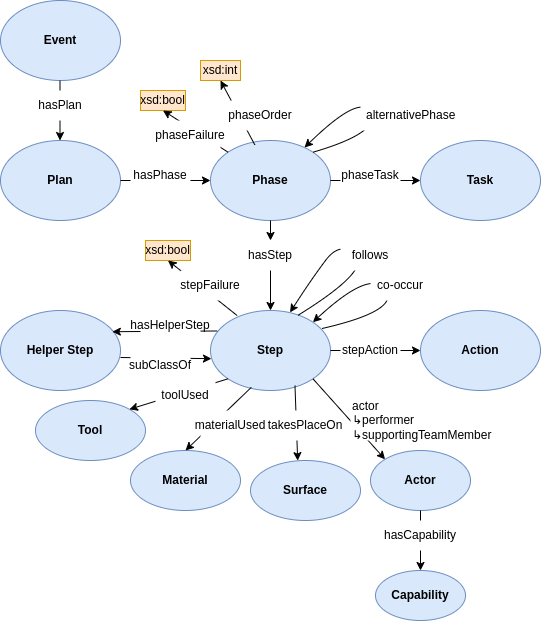

The diagram above was exported from draw.io. Its source (the exported page's mxGraphModel, read from the mxfile embedded in the PNG):
<mxGraphModel dx="1034" dy="490" grid="1" gridSize="10" guides="1" tooltips="1" connect="1" arrows="1" fold="1" page="1" pageScale="1" pageWidth="1169" pageHeight="827" math="0" shadow="0">
  <root>
    <mxCell id="0" />
    <mxCell id="1" parent="0" />
    <mxCell id="jsz4Gt2N4mnJNzHVa9vP-1" value="&lt;b&gt;Event&lt;/b&gt;" style="ellipse;whiteSpace=wrap;html=1;fillColor=#dae8fc;strokeColor=#6c8ebf;" parent="1" vertex="1">
      <mxGeometry x="80" y="90" width="120" height="80" as="geometry" />
    </mxCell>
    <mxCell id="jsz4Gt2N4mnJNzHVa9vP-2" value="&lt;b&gt;Plan&lt;/b&gt;" style="ellipse;whiteSpace=wrap;html=1;fillColor=#dae8fc;strokeColor=#6c8ebf;" parent="1" vertex="1">
      <mxGeometry x="80" y="230" width="120" height="80" as="geometry" />
    </mxCell>
    <mxCell id="jsz4Gt2N4mnJNzHVa9vP-3" value="&lt;b&gt;Phase&lt;/b&gt;" style="ellipse;whiteSpace=wrap;html=1;fillColor=#dae8fc;strokeColor=#6c8ebf;" parent="1" vertex="1">
      <mxGeometry x="290" y="230" width="120" height="80" as="geometry" />
    </mxCell>
    <mxCell id="jsz4Gt2N4mnJNzHVa9vP-4" value="&lt;b&gt;Step&lt;/b&gt;" style="ellipse;whiteSpace=wrap;html=1;fillColor=#dae8fc;strokeColor=#6c8ebf;" parent="1" vertex="1">
      <mxGeometry x="290" y="400" width="120" height="80" as="geometry" />
    </mxCell>
    <mxCell id="jsz4Gt2N4mnJNzHVa9vP-5" value="&lt;b&gt;Actor&lt;/b&gt;" style="ellipse;whiteSpace=wrap;html=1;fillColor=#dae8fc;strokeColor=#6c8ebf;" parent="1" vertex="1">
      <mxGeometry x="450" y="540" width="100" height="60" as="geometry" />
    </mxCell>
    <mxCell id="jsz4Gt2N4mnJNzHVa9vP-6" value="&lt;b&gt;Action&lt;/b&gt;" style="ellipse;whiteSpace=wrap;html=1;fillColor=#dae8fc;strokeColor=#6c8ebf;" parent="1" vertex="1">
      <mxGeometry x="500" y="400" width="120" height="80" as="geometry" />
    </mxCell>
    <mxCell id="jsz4Gt2N4mnJNzHVa9vP-7" value="&lt;b&gt;Task&lt;/b&gt;" style="ellipse;whiteSpace=wrap;html=1;fillColor=#dae8fc;strokeColor=#6c8ebf;" parent="1" vertex="1">
      <mxGeometry x="500" y="230" width="120" height="80" as="geometry" />
    </mxCell>
    <mxCell id="jsz4Gt2N4mnJNzHVa9vP-8" value="" style="endArrow=classic;html=1;rounded=0;entryX=0.5;entryY=0;entryDx=0;entryDy=0;exitX=0.5;exitY=1;exitDx=0;exitDy=0;" parent="1" edge="1">
      <mxGeometry width="50" height="50" relative="1" as="geometry">
        <mxPoint x="139.5" y="170" as="sourcePoint" />
        <mxPoint x="139.5" y="230" as="targetPoint" />
      </mxGeometry>
    </mxCell>
    <mxCell id="jsz4Gt2N4mnJNzHVa9vP-9" value="" style="endArrow=classic;html=1;rounded=0;entryX=0;entryY=0.5;entryDx=0;entryDy=0;exitX=1;exitY=0.5;exitDx=0;exitDy=0;" parent="1" source="jsz4Gt2N4mnJNzHVa9vP-2" target="jsz4Gt2N4mnJNzHVa9vP-3" edge="1">
      <mxGeometry width="50" height="50" relative="1" as="geometry">
        <mxPoint x="210" y="280" as="sourcePoint" />
        <mxPoint x="260" y="230" as="targetPoint" />
      </mxGeometry>
    </mxCell>
    <mxCell id="jsz4Gt2N4mnJNzHVa9vP-10" value="" style="endArrow=classic;html=1;rounded=0;entryX=0;entryY=0.5;entryDx=0;entryDy=0;exitX=1;exitY=0.5;exitDx=0;exitDy=0;" parent="1" source="jsz4Gt2N4mnJNzHVa9vP-3" target="jsz4Gt2N4mnJNzHVa9vP-7" edge="1">
      <mxGeometry width="50" height="50" relative="1" as="geometry">
        <mxPoint x="330" y="400" as="sourcePoint" />
        <mxPoint x="380" y="350" as="targetPoint" />
      </mxGeometry>
    </mxCell>
    <mxCell id="jsz4Gt2N4mnJNzHVa9vP-12" value="" style="endArrow=classic;html=1;rounded=0;exitX=0.5;exitY=1;exitDx=0;exitDy=0;entryX=0.5;entryY=0;entryDx=0;entryDy=0;" parent="1" source="jsz4Gt2N4mnJNzHVa9vP-34" target="jsz4Gt2N4mnJNzHVa9vP-4" edge="1">
      <mxGeometry width="50" height="50" relative="1" as="geometry">
        <mxPoint x="330" y="400" as="sourcePoint" />
        <mxPoint x="380" y="350" as="targetPoint" />
      </mxGeometry>
    </mxCell>
    <mxCell id="jsz4Gt2N4mnJNzHVa9vP-13" value="" style="endArrow=classic;html=1;rounded=0;exitX=1;exitY=0.5;exitDx=0;exitDy=0;entryX=0;entryY=0.5;entryDx=0;entryDy=0;" parent="1" source="jsz4Gt2N4mnJNzHVa9vP-4" target="jsz4Gt2N4mnJNzHVa9vP-6" edge="1">
      <mxGeometry width="50" height="50" relative="1" as="geometry">
        <mxPoint x="330" y="430" as="sourcePoint" />
        <mxPoint x="380" y="380" as="targetPoint" />
      </mxGeometry>
    </mxCell>
    <mxCell id="jsz4Gt2N4mnJNzHVa9vP-14" value="" style="endArrow=classic;html=1;rounded=0;exitX=1;exitY=1;exitDx=0;exitDy=0;entryX=0;entryY=0;entryDx=0;entryDy=0;" parent="1" source="jsz4Gt2N4mnJNzHVa9vP-4" target="jsz4Gt2N4mnJNzHVa9vP-5" edge="1">
      <mxGeometry width="50" height="50" relative="1" as="geometry">
        <mxPoint x="330" y="430" as="sourcePoint" />
        <mxPoint x="380" y="380" as="targetPoint" />
      </mxGeometry>
    </mxCell>
    <mxCell id="jsz4Gt2N4mnJNzHVa9vP-15" value="&lt;b&gt;Capability&lt;/b&gt;" style="ellipse;whiteSpace=wrap;html=1;fillColor=#dae8fc;strokeColor=#6c8ebf;" parent="1" vertex="1">
      <mxGeometry x="455" y="660" width="90" height="50" as="geometry" />
    </mxCell>
    <mxCell id="jsz4Gt2N4mnJNzHVa9vP-16" value="" style="endArrow=classic;html=1;rounded=0;exitX=0.5;exitY=1;exitDx=0;exitDy=0;entryX=0.5;entryY=0;entryDx=0;entryDy=0;" parent="1" source="jsz4Gt2N4mnJNzHVa9vP-5" target="jsz4Gt2N4mnJNzHVa9vP-15" edge="1">
      <mxGeometry width="50" height="50" relative="1" as="geometry">
        <mxPoint x="330" y="430" as="sourcePoint" />
        <mxPoint x="380" y="380" as="targetPoint" />
      </mxGeometry>
    </mxCell>
    <mxCell id="jsz4Gt2N4mnJNzHVa9vP-17" value="&lt;b&gt;Material&lt;/b&gt;" style="ellipse;whiteSpace=wrap;html=1;fillColor=#dae8fc;strokeColor=#6c8ebf;" parent="1" vertex="1">
      <mxGeometry x="210" y="540" width="110" height="60" as="geometry" />
    </mxCell>
    <mxCell id="jsz4Gt2N4mnJNzHVa9vP-20" value="&lt;b&gt;Tool&lt;/b&gt;" style="ellipse;whiteSpace=wrap;html=1;fillColor=#dae8fc;strokeColor=#6c8ebf;" parent="1" vertex="1">
      <mxGeometry x="115" y="490" width="110" height="60" as="geometry" />
    </mxCell>
    <mxCell id="jsz4Gt2N4mnJNzHVa9vP-21" value="" style="endArrow=classic;html=1;rounded=0;entryX=1;entryY=0;entryDx=0;entryDy=0;exitX=0;exitY=1;exitDx=0;exitDy=0;" parent="1" source="jsz4Gt2N4mnJNzHVa9vP-4" target="jsz4Gt2N4mnJNzHVa9vP-20" edge="1">
      <mxGeometry width="50" height="50" relative="1" as="geometry">
        <mxPoint x="290" y="440" as="sourcePoint" />
        <mxPoint x="380" y="380" as="targetPoint" />
      </mxGeometry>
    </mxCell>
    <mxCell id="jsz4Gt2N4mnJNzHVa9vP-22" value="" style="endArrow=classic;html=1;rounded=0;exitX=0.34;exitY=0.961;exitDx=0;exitDy=0;entryX=0.5;entryY=0;entryDx=0;entryDy=0;exitPerimeter=0;" parent="1" source="jsz4Gt2N4mnJNzHVa9vP-4" target="jsz4Gt2N4mnJNzHVa9vP-17" edge="1">
      <mxGeometry width="50" height="50" relative="1" as="geometry">
        <mxPoint x="330" y="430" as="sourcePoint" />
        <mxPoint x="380" y="380" as="targetPoint" />
      </mxGeometry>
    </mxCell>
    <mxCell id="jsz4Gt2N4mnJNzHVa9vP-23" value="&lt;b&gt;Helper Step&lt;/b&gt;" style="ellipse;whiteSpace=wrap;html=1;fillColor=#dae8fc;strokeColor=#6c8ebf;" parent="1" vertex="1">
      <mxGeometry x="80" y="400" width="120" height="80" as="geometry" />
    </mxCell>
    <mxCell id="jsz4Gt2N4mnJNzHVa9vP-26" value="hasPlan" style="text;html=1;align=center;verticalAlign=middle;whiteSpace=wrap;rounded=0;fillColor=default;" parent="1" vertex="1">
      <mxGeometry x="110" y="180" width="60" height="30" as="geometry" />
    </mxCell>
    <mxCell id="jsz4Gt2N4mnJNzHVa9vP-32" value="hasPhase" style="text;html=1;align=center;verticalAlign=middle;whiteSpace=wrap;rounded=0;fillColor=default;" parent="1" vertex="1">
      <mxGeometry x="210" y="250" width="60" height="30" as="geometry" />
    </mxCell>
    <mxCell id="jsz4Gt2N4mnJNzHVa9vP-33" value="phaseTask" style="text;html=1;align=center;verticalAlign=middle;whiteSpace=wrap;rounded=0;fillColor=default;" parent="1" vertex="1">
      <mxGeometry x="420" y="250" width="60" height="30" as="geometry" />
    </mxCell>
    <mxCell id="jsz4Gt2N4mnJNzHVa9vP-35" value="stepAction" style="text;html=1;align=center;verticalAlign=middle;whiteSpace=wrap;rounded=0;fillColor=default;" parent="1" vertex="1">
      <mxGeometry x="420" y="425" width="60" height="30" as="geometry" />
    </mxCell>
    <mxCell id="jsz4Gt2N4mnJNzHVa9vP-36" value="&lt;span style=&quot;background-color: initial;&quot;&gt;actor&lt;br&gt;↳performer&lt;br&gt;&lt;/span&gt;&lt;div&gt;&lt;span style=&quot;background-color: initial;&quot;&gt;↳&lt;/span&gt;&lt;span style=&quot;background-color: initial;&quot;&gt;supportingTeamMember&lt;/span&gt;&lt;/div&gt;" style="text;html=1;align=left;verticalAlign=middle;whiteSpace=wrap;rounded=0;fillColor=default;" parent="1" vertex="1">
      <mxGeometry x="430" y="490" width="130" height="40" as="geometry" />
    </mxCell>
    <mxCell id="jsz4Gt2N4mnJNzHVa9vP-37" value="toolUsed" style="text;html=1;align=center;verticalAlign=middle;whiteSpace=wrap;rounded=0;fillColor=default;" parent="1" vertex="1">
      <mxGeometry x="235" y="470" width="60" height="30" as="geometry" />
    </mxCell>
    <mxCell id="jsz4Gt2N4mnJNzHVa9vP-39" value="materialUsed" style="text;html=1;align=center;verticalAlign=middle;whiteSpace=wrap;rounded=0;fillColor=default;" parent="1" vertex="1">
      <mxGeometry x="280" y="500" width="60" height="30" as="geometry" />
    </mxCell>
    <mxCell id="jsz4Gt2N4mnJNzHVa9vP-40" value="hasCapability" style="text;html=1;align=center;verticalAlign=middle;whiteSpace=wrap;rounded=0;fillColor=default;" parent="1" vertex="1">
      <mxGeometry x="470" y="610" width="60" height="30" as="geometry" />
    </mxCell>
    <mxCell id="jsz4Gt2N4mnJNzHVa9vP-43" value="xsd:int" style="rounded=0;whiteSpace=wrap;html=1;fillColor=#ffe6cc;strokeColor=#d79b00;" parent="1" vertex="1">
      <mxGeometry x="280" y="150" width="40" height="20" as="geometry" />
    </mxCell>
    <mxCell id="jsz4Gt2N4mnJNzHVa9vP-44" value="" style="endArrow=classic;html=1;rounded=0;exitX=0.369;exitY=0.054;exitDx=0;exitDy=0;entryX=0.5;entryY=1;entryDx=0;entryDy=0;exitPerimeter=0;" parent="1" source="jsz4Gt2N4mnJNzHVa9vP-3" target="jsz4Gt2N4mnJNzHVa9vP-43" edge="1">
      <mxGeometry width="50" height="50" relative="1" as="geometry">
        <mxPoint x="400" y="240" as="sourcePoint" />
        <mxPoint x="408.9036674929348" y="230" as="targetPoint" />
      </mxGeometry>
    </mxCell>
    <mxCell id="jsz4Gt2N4mnJNzHVa9vP-48" value="phaseOrder" style="text;html=1;align=center;verticalAlign=middle;whiteSpace=wrap;rounded=0;fillColor=default;" parent="1" vertex="1">
      <mxGeometry x="310" y="190" width="60" height="30" as="geometry" />
    </mxCell>
    <mxCell id="btQwFEoor3OJoMojdbhq-5" value="&lt;b&gt;Surface&lt;/b&gt;" style="ellipse;whiteSpace=wrap;html=1;fillColor=#dae8fc;strokeColor=#6c8ebf;" parent="1" vertex="1">
      <mxGeometry x="330" y="550" width="110" height="60" as="geometry" />
    </mxCell>
    <mxCell id="btQwFEoor3OJoMojdbhq-6" value="" style="endArrow=classic;html=1;rounded=0;exitX=0.704;exitY=0.939;exitDx=0;exitDy=0;exitPerimeter=0;entryX=0.429;entryY=0.002;entryDx=0;entryDy=0;entryPerimeter=0;" parent="1" source="jsz4Gt2N4mnJNzHVa9vP-4" target="btQwFEoor3OJoMojdbhq-5" edge="1">
      <mxGeometry width="50" height="50" relative="1" as="geometry">
        <mxPoint x="560" y="420" as="sourcePoint" />
        <mxPoint x="610" y="370" as="targetPoint" />
      </mxGeometry>
    </mxCell>
    <mxCell id="btQwFEoor3OJoMojdbhq-7" value="t&lt;span style=&quot;background-color: initial;&quot;&gt;akesPlaceOn&lt;/span&gt;" style="text;html=1;align=center;verticalAlign=middle;whiteSpace=wrap;rounded=0;fillColor=default;" parent="1" vertex="1">
      <mxGeometry x="355" y="500" width="60" height="30" as="geometry" />
    </mxCell>
    <mxCell id="o5Td8Rmnmlz2DW6RLZcb-2" value="" style="curved=1;endArrow=classic;html=1;rounded=0;exitX=0.93;exitY=0.225;exitDx=0;exitDy=0;exitPerimeter=0;entryX=1;entryY=0;entryDx=0;entryDy=0;" parent="1" source="jsz4Gt2N4mnJNzHVa9vP-4" target="jsz4Gt2N4mnJNzHVa9vP-4" edge="1">
      <mxGeometry width="50" height="50" relative="1" as="geometry">
        <mxPoint x="412.42640687119297" y="429.99572875253784" as="sourcePoint" />
        <mxPoint x="390" y="390" as="targetPoint" />
        <Array as="points">
          <mxPoint x="480" y="400" />
          <mxPoint x="450" y="358.28" />
        </Array>
      </mxGeometry>
    </mxCell>
    <mxCell id="o5Td8Rmnmlz2DW6RLZcb-9" value="" style="endArrow=classic;html=1;rounded=0;exitX=0.056;exitY=0.256;exitDx=0;exitDy=0;exitPerimeter=0;entryX=0.932;entryY=0.265;entryDx=0;entryDy=0;entryPerimeter=0;" parent="1" source="jsz4Gt2N4mnJNzHVa9vP-4" edge="1">
      <mxGeometry width="50" height="50" relative="1" as="geometry">
        <mxPoint x="430" y="450" as="sourcePoint" />
        <mxPoint x="191.83999999999992" y="421.20000000000005" as="targetPoint" />
      </mxGeometry>
    </mxCell>
    <mxCell id="o5Td8Rmnmlz2DW6RLZcb-12" value="" style="endArrow=classic;html=1;rounded=0;entryX=0.008;entryY=0.602;entryDx=0;entryDy=0;entryPerimeter=0;" parent="1" target="jsz4Gt2N4mnJNzHVa9vP-4" edge="1">
      <mxGeometry width="50" height="50" relative="1" as="geometry">
        <mxPoint x="200" y="447" as="sourcePoint" />
        <mxPoint x="250" y="394" as="targetPoint" />
      </mxGeometry>
    </mxCell>
    <mxCell id="jsz4Gt2N4mnJNzHVa9vP-25" value="subClassOf" style="text;html=1;align=center;verticalAlign=middle;whiteSpace=wrap;rounded=0;fillColor=default;" parent="1" vertex="1">
      <mxGeometry x="210" y="440" width="60" height="30" as="geometry" />
    </mxCell>
    <mxCell id="o5Td8Rmnmlz2DW6RLZcb-14" value="hasHelperStep" style="text;html=1;align=center;verticalAlign=middle;whiteSpace=wrap;rounded=0;fillColor=default;" parent="1" vertex="1">
      <mxGeometry x="220" y="400" width="60" height="30" as="geometry" />
    </mxCell>
    <mxCell id="o5Td8Rmnmlz2DW6RLZcb-16" value="" style="curved=1;endArrow=classic;html=1;rounded=0;exitX=1;exitY=0;exitDx=0;exitDy=0;" parent="1" source="jsz4Gt2N4mnJNzHVa9vP-3" target="jsz4Gt2N4mnJNzHVa9vP-3" edge="1">
      <mxGeometry width="50" height="50" relative="1" as="geometry">
        <mxPoint x="402.20000000000005" y="250" as="sourcePoint" />
        <mxPoint x="380" y="237.75999999999996" as="targetPoint" />
        <Array as="points">
          <mxPoint x="460" y="222" />
          <mxPoint x="440" y="182.48" />
        </Array>
      </mxGeometry>
    </mxCell>
    <mxCell id="o5Td8Rmnmlz2DW6RLZcb-18" value="co-occur" style="text;html=1;align=center;verticalAlign=middle;whiteSpace=wrap;rounded=0;fillColor=default;" parent="1" vertex="1">
      <mxGeometry x="450" y="360" width="60" height="30" as="geometry" />
    </mxCell>
    <mxCell id="o5Td8Rmnmlz2DW6RLZcb-3" value="alternativePhase" style="text;strokeColor=none;fillColor=default;align=left;verticalAlign=middle;spacingLeft=4;spacingRight=4;overflow=hidden;points=[[0,0.5],[1,0.5]];portConstraint=eastwest;rotatable=0;whiteSpace=wrap;html=1;" parent="1" vertex="1">
      <mxGeometry x="440" y="190" width="100" height="30" as="geometry" />
    </mxCell>
    <mxCell id="o5Td8Rmnmlz2DW6RLZcb-24" value="xsd:bool" style="rounded=0;whiteSpace=wrap;html=1;fillColor=#ffe6cc;strokeColor=#d79b00;" parent="1" vertex="1">
      <mxGeometry x="220" y="180" width="45" height="20" as="geometry" />
    </mxCell>
    <mxCell id="o5Td8Rmnmlz2DW6RLZcb-26" value="" style="endArrow=classic;html=1;rounded=0;exitX=0;exitY=0;exitDx=0;exitDy=0;entryX=0.5;entryY=1;entryDx=0;entryDy=0;" parent="1" source="jsz4Gt2N4mnJNzHVa9vP-3" target="o5Td8Rmnmlz2DW6RLZcb-24" edge="1">
      <mxGeometry width="50" height="50" relative="1" as="geometry">
        <mxPoint x="360" y="360" as="sourcePoint" />
        <mxPoint x="240" y="210" as="targetPoint" />
      </mxGeometry>
    </mxCell>
    <mxCell id="o5Td8Rmnmlz2DW6RLZcb-27" value="phaseFailure" style="text;html=1;align=center;verticalAlign=middle;whiteSpace=wrap;rounded=0;fillColor=default;" parent="1" vertex="1">
      <mxGeometry x="240" y="210" width="60" height="30" as="geometry" />
    </mxCell>
    <mxCell id="o5Td8Rmnmlz2DW6RLZcb-28" value="" style="curved=1;endArrow=classic;html=1;rounded=0;exitX=0.726;exitY=0.063;exitDx=0;exitDy=0;entryX=0.663;entryY=0.024;entryDx=0;entryDy=0;entryPerimeter=0;exitPerimeter=0;" parent="1" source="jsz4Gt2N4mnJNzHVa9vP-4" target="jsz4Gt2N4mnJNzHVa9vP-4" edge="1">
      <mxGeometry width="50" height="50" relative="1" as="geometry">
        <mxPoint x="382" y="400" as="sourcePoint" />
        <mxPoint x="370" y="393.28" as="targetPoint" />
        <Array as="points">
          <mxPoint x="450" y="360" />
          <mxPoint x="420" y="330" />
          <mxPoint x="390" y="370" />
        </Array>
      </mxGeometry>
    </mxCell>
    <mxCell id="o5Td8Rmnmlz2DW6RLZcb-23" value="follows" style="text;html=1;align=center;verticalAlign=middle;whiteSpace=wrap;rounded=0;fillColor=default;" parent="1" vertex="1">
      <mxGeometry x="420" y="330" width="60" height="30" as="geometry" />
    </mxCell>
    <mxCell id="o5Td8Rmnmlz2DW6RLZcb-29" value="" style="endArrow=classic;html=1;rounded=0;exitX=0.5;exitY=1;exitDx=0;exitDy=0;entryX=0.5;entryY=0;entryDx=0;entryDy=0;" parent="1" source="jsz4Gt2N4mnJNzHVa9vP-3" target="jsz4Gt2N4mnJNzHVa9vP-34" edge="1">
      <mxGeometry width="50" height="50" relative="1" as="geometry">
        <mxPoint x="350" y="310" as="sourcePoint" />
        <mxPoint x="350" y="400" as="targetPoint" />
      </mxGeometry>
    </mxCell>
    <mxCell id="jsz4Gt2N4mnJNzHVa9vP-34" value="hasStep" style="text;html=1;align=center;verticalAlign=middle;whiteSpace=wrap;rounded=0;" parent="1" vertex="1">
      <mxGeometry x="320" y="330" width="60" height="30" as="geometry" />
    </mxCell>
    <mxCell id="o5Td8Rmnmlz2DW6RLZcb-30" value="xsd:bool" style="rounded=0;whiteSpace=wrap;html=1;fillColor=#ffe6cc;strokeColor=#d79b00;" parent="1" vertex="1">
      <mxGeometry x="225" y="330" width="45" height="20" as="geometry" />
    </mxCell>
    <mxCell id="o5Td8Rmnmlz2DW6RLZcb-32" value="" style="endArrow=classic;html=1;rounded=0;exitX=0.222;exitY=0.063;exitDx=0;exitDy=0;exitPerimeter=0;entryX=0.5;entryY=1;entryDx=0;entryDy=0;" parent="1" source="jsz4Gt2N4mnJNzHVa9vP-4" target="o5Td8Rmnmlz2DW6RLZcb-30" edge="1">
      <mxGeometry width="50" height="50" relative="1" as="geometry">
        <mxPoint x="360" y="460" as="sourcePoint" />
        <mxPoint x="410" y="410" as="targetPoint" />
      </mxGeometry>
    </mxCell>
    <mxCell id="o5Td8Rmnmlz2DW6RLZcb-31" value="stepFailure" style="text;html=1;align=center;verticalAlign=middle;whiteSpace=wrap;rounded=0;fillColor=default;" parent="1" vertex="1">
      <mxGeometry x="260" y="360" width="60" height="30" as="geometry" />
    </mxCell>
  </root>
</mxGraphModel>